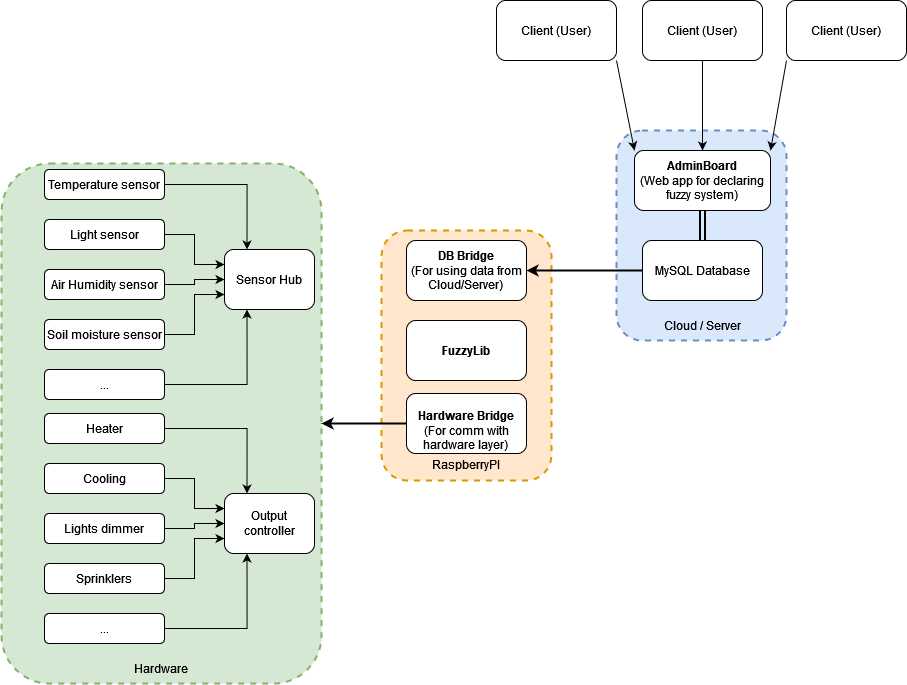

The diagram above was exported from draw.io. Its source (the exported page's mxGraphModel, read from the mxfile embedded in the PNG):
<mxGraphModel dx="2067" dy="629" grid="1" gridSize="10" guides="1" tooltips="1" connect="1" arrows="1" fold="1" page="1" pageScale="1" pageWidth="827" pageHeight="1169" math="0" shadow="0">
  <root>
    <mxCell id="0" />
    <mxCell id="1" parent="0" />
    <mxCell id="nfOJg59-UhTGjCzZ_byN-74" value="" style="rounded=1;whiteSpace=wrap;html=1;fillColor=#d5e8d4;dashed=1;strokeWidth=2;strokeColor=#82b366;" vertex="1" parent="1">
      <mxGeometry x="-90" y="173" width="320" height="520" as="geometry" />
    </mxCell>
    <mxCell id="nfOJg59-UhTGjCzZ_byN-19" value="" style="rounded=1;whiteSpace=wrap;html=1;fillColor=#ffe6cc;dashed=1;strokeWidth=2;strokeColor=#d79b00;" vertex="1" parent="1">
      <mxGeometry x="290" y="240" width="170" height="250" as="geometry" />
    </mxCell>
    <mxCell id="nfOJg59-UhTGjCzZ_byN-16" value="" style="rounded=1;whiteSpace=wrap;html=1;fillColor=#dae8fc;dashed=1;strokeWidth=2;strokeColor=#6c8ebf;" vertex="1" parent="1">
      <mxGeometry x="525" y="140" width="170" height="210" as="geometry" />
    </mxCell>
    <mxCell id="nfOJg59-UhTGjCzZ_byN-3" value="" style="edgeStyle=orthogonalEdgeStyle;rounded=0;orthogonalLoop=1;jettySize=auto;html=1;shape=link;strokeWidth=2;" edge="1" parent="1" source="nfOJg59-UhTGjCzZ_byN-1" target="nfOJg59-UhTGjCzZ_byN-2">
      <mxGeometry relative="1" as="geometry" />
    </mxCell>
    <mxCell id="nfOJg59-UhTGjCzZ_byN-1" value="&lt;div&gt;&lt;b&gt;AdminBoard&lt;/b&gt;&lt;/div&gt;&lt;div&gt;(Web app for declaring fuzzy system)&lt;br&gt;&lt;/div&gt;" style="rounded=1;whiteSpace=wrap;html=1;" vertex="1" parent="1">
      <mxGeometry x="543" y="160" width="136" height="60" as="geometry" />
    </mxCell>
    <mxCell id="nfOJg59-UhTGjCzZ_byN-6" value="" style="edgeStyle=orthogonalEdgeStyle;rounded=0;orthogonalLoop=1;jettySize=auto;html=1;strokeWidth=2;" edge="1" parent="1" source="nfOJg59-UhTGjCzZ_byN-2" target="nfOJg59-UhTGjCzZ_byN-4">
      <mxGeometry relative="1" as="geometry" />
    </mxCell>
    <mxCell id="nfOJg59-UhTGjCzZ_byN-2" value="MySQL Database " style="rounded=1;whiteSpace=wrap;html=1;" vertex="1" parent="1">
      <mxGeometry x="551" y="250" width="120" height="60" as="geometry" />
    </mxCell>
    <mxCell id="nfOJg59-UhTGjCzZ_byN-4" value="&lt;div&gt;&lt;b&gt;DB Bridge&lt;br&gt;&lt;/b&gt;&lt;/div&gt;&lt;div&gt;(For using data from&lt;/div&gt;&lt;div&gt;Cloud/Server)&lt;br&gt;&lt;/div&gt;" style="rounded=1;whiteSpace=wrap;html=1;" vertex="1" parent="1">
      <mxGeometry x="315" y="250" width="120" height="60" as="geometry" />
    </mxCell>
    <mxCell id="nfOJg59-UhTGjCzZ_byN-11" style="rounded=0;orthogonalLoop=1;jettySize=auto;html=1;exitX=1;exitY=1;exitDx=0;exitDy=0;entryX=0;entryY=0;entryDx=0;entryDy=0;strokeWidth=1;" edge="1" parent="1" source="nfOJg59-UhTGjCzZ_byN-7" target="nfOJg59-UhTGjCzZ_byN-1">
      <mxGeometry relative="1" as="geometry" />
    </mxCell>
    <mxCell id="nfOJg59-UhTGjCzZ_byN-7" value="Client (User)" style="rounded=1;whiteSpace=wrap;html=1;" vertex="1" parent="1">
      <mxGeometry x="405" y="10" width="120" height="60" as="geometry" />
    </mxCell>
    <mxCell id="nfOJg59-UhTGjCzZ_byN-14" style="edgeStyle=none;rounded=0;orthogonalLoop=1;jettySize=auto;html=1;exitX=0.5;exitY=1;exitDx=0;exitDy=0;entryX=0.5;entryY=0;entryDx=0;entryDy=0;strokeWidth=1;" edge="1" parent="1" source="nfOJg59-UhTGjCzZ_byN-8" target="nfOJg59-UhTGjCzZ_byN-1">
      <mxGeometry relative="1" as="geometry" />
    </mxCell>
    <mxCell id="nfOJg59-UhTGjCzZ_byN-8" value="Client (User)" style="rounded=1;whiteSpace=wrap;html=1;" vertex="1" parent="1">
      <mxGeometry x="551" y="10" width="120" height="60" as="geometry" />
    </mxCell>
    <mxCell id="nfOJg59-UhTGjCzZ_byN-13" style="edgeStyle=none;rounded=0;orthogonalLoop=1;jettySize=auto;html=1;exitX=0;exitY=1;exitDx=0;exitDy=0;entryX=1;entryY=0;entryDx=0;entryDy=0;strokeWidth=1;" edge="1" parent="1" source="nfOJg59-UhTGjCzZ_byN-9" target="nfOJg59-UhTGjCzZ_byN-1">
      <mxGeometry relative="1" as="geometry" />
    </mxCell>
    <mxCell id="nfOJg59-UhTGjCzZ_byN-9" value="Client (User)" style="rounded=1;whiteSpace=wrap;html=1;" vertex="1" parent="1">
      <mxGeometry x="695" y="10" width="120" height="60" as="geometry" />
    </mxCell>
    <mxCell id="nfOJg59-UhTGjCzZ_byN-17" value="RaspberryPI" style="text;html=1;strokeColor=none;fillColor=none;align=center;verticalAlign=middle;whiteSpace=wrap;rounded=0;dashed=1;" vertex="1" parent="1">
      <mxGeometry x="300" y="459" width="150" height="30" as="geometry" />
    </mxCell>
    <mxCell id="nfOJg59-UhTGjCzZ_byN-18" value="&lt;b&gt;FuzzyLib&lt;/b&gt;" style="rounded=1;whiteSpace=wrap;html=1;strokeWidth=1;" vertex="1" parent="1">
      <mxGeometry x="315" y="330" width="120" height="60" as="geometry" />
    </mxCell>
    <mxCell id="nfOJg59-UhTGjCzZ_byN-20" value="Cloud / Server" style="text;html=1;strokeColor=none;fillColor=none;align=center;verticalAlign=middle;whiteSpace=wrap;rounded=0;dashed=1;" vertex="1" parent="1">
      <mxGeometry x="536" y="320" width="150" height="30" as="geometry" />
    </mxCell>
    <mxCell id="nfOJg59-UhTGjCzZ_byN-62" style="edgeStyle=orthogonalEdgeStyle;rounded=0;orthogonalLoop=1;jettySize=auto;html=1;exitX=1;exitY=0.5;exitDx=0;exitDy=0;entryX=0.25;entryY=0;entryDx=0;entryDy=0;fontColor=default;labelBackgroundColor=default;" edge="1" parent="1" source="nfOJg59-UhTGjCzZ_byN-63" target="nfOJg59-UhTGjCzZ_byN-72">
      <mxGeometry relative="1" as="geometry" />
    </mxCell>
    <mxCell id="nfOJg59-UhTGjCzZ_byN-63" value="Temperature sensor" style="rounded=1;whiteSpace=wrap;html=1;labelBackgroundColor=default;" vertex="1" parent="1">
      <mxGeometry x="-47" y="179" width="120" height="30" as="geometry" />
    </mxCell>
    <mxCell id="nfOJg59-UhTGjCzZ_byN-64" style="edgeStyle=orthogonalEdgeStyle;rounded=0;orthogonalLoop=1;jettySize=auto;html=1;entryX=0;entryY=0.25;entryDx=0;entryDy=0;fontColor=default;labelBackgroundColor=default;" edge="1" parent="1" source="nfOJg59-UhTGjCzZ_byN-65" target="nfOJg59-UhTGjCzZ_byN-72">
      <mxGeometry relative="1" as="geometry" />
    </mxCell>
    <mxCell id="nfOJg59-UhTGjCzZ_byN-65" value="Light sensor" style="rounded=1;whiteSpace=wrap;html=1;labelBackgroundColor=default;" vertex="1" parent="1">
      <mxGeometry x="-47" y="229" width="120" height="30" as="geometry" />
    </mxCell>
    <mxCell id="nfOJg59-UhTGjCzZ_byN-66" style="edgeStyle=orthogonalEdgeStyle;rounded=0;orthogonalLoop=1;jettySize=auto;html=1;entryX=0;entryY=0.5;entryDx=0;entryDy=0;fontColor=default;labelBackgroundColor=default;" edge="1" parent="1" source="nfOJg59-UhTGjCzZ_byN-67" target="nfOJg59-UhTGjCzZ_byN-72">
      <mxGeometry relative="1" as="geometry" />
    </mxCell>
    <mxCell id="nfOJg59-UhTGjCzZ_byN-67" value="Air Humidity sensor" style="rounded=1;whiteSpace=wrap;html=1;labelBackgroundColor=default;" vertex="1" parent="1">
      <mxGeometry x="-47" y="279" width="120" height="30" as="geometry" />
    </mxCell>
    <mxCell id="nfOJg59-UhTGjCzZ_byN-68" style="edgeStyle=orthogonalEdgeStyle;rounded=0;orthogonalLoop=1;jettySize=auto;html=1;entryX=0;entryY=0.75;entryDx=0;entryDy=0;fontColor=default;labelBackgroundColor=default;" edge="1" parent="1" source="nfOJg59-UhTGjCzZ_byN-69" target="nfOJg59-UhTGjCzZ_byN-72">
      <mxGeometry relative="1" as="geometry" />
    </mxCell>
    <mxCell id="nfOJg59-UhTGjCzZ_byN-69" value="Soil moisture sensor" style="rounded=1;whiteSpace=wrap;html=1;labelBackgroundColor=default;" vertex="1" parent="1">
      <mxGeometry x="-47" y="329" width="120" height="30" as="geometry" />
    </mxCell>
    <mxCell id="nfOJg59-UhTGjCzZ_byN-70" style="edgeStyle=orthogonalEdgeStyle;rounded=0;orthogonalLoop=1;jettySize=auto;html=1;entryX=0.25;entryY=1;entryDx=0;entryDy=0;fontColor=default;labelBackgroundColor=default;" edge="1" parent="1" source="nfOJg59-UhTGjCzZ_byN-71" target="nfOJg59-UhTGjCzZ_byN-72">
      <mxGeometry relative="1" as="geometry" />
    </mxCell>
    <mxCell id="nfOJg59-UhTGjCzZ_byN-71" value="..." style="rounded=1;whiteSpace=wrap;html=1;labelBackgroundColor=default;" vertex="1" parent="1">
      <mxGeometry x="-47" y="379" width="120" height="30" as="geometry" />
    </mxCell>
    <mxCell id="nfOJg59-UhTGjCzZ_byN-72" value="Sensor Hub" style="rounded=1;whiteSpace=wrap;html=1;labelBackgroundColor=default;" vertex="1" parent="1">
      <mxGeometry x="133" y="259" width="90" height="60" as="geometry" />
    </mxCell>
    <mxCell id="nfOJg59-UhTGjCzZ_byN-75" style="edgeStyle=orthogonalEdgeStyle;rounded=0;orthogonalLoop=1;jettySize=auto;html=1;exitX=1;exitY=0.5;exitDx=0;exitDy=0;entryX=0.25;entryY=0;entryDx=0;entryDy=0;fontColor=default;labelBackgroundColor=default;" edge="1" parent="1" source="nfOJg59-UhTGjCzZ_byN-76" target="nfOJg59-UhTGjCzZ_byN-85">
      <mxGeometry relative="1" as="geometry" />
    </mxCell>
    <mxCell id="nfOJg59-UhTGjCzZ_byN-76" value="Heater" style="rounded=1;whiteSpace=wrap;html=1;labelBackgroundColor=default;" vertex="1" parent="1">
      <mxGeometry x="-47" y="423" width="120" height="30" as="geometry" />
    </mxCell>
    <mxCell id="nfOJg59-UhTGjCzZ_byN-77" style="edgeStyle=orthogonalEdgeStyle;rounded=0;orthogonalLoop=1;jettySize=auto;html=1;entryX=0;entryY=0.25;entryDx=0;entryDy=0;fontColor=default;labelBackgroundColor=default;" edge="1" parent="1" source="nfOJg59-UhTGjCzZ_byN-78" target="nfOJg59-UhTGjCzZ_byN-85">
      <mxGeometry relative="1" as="geometry" />
    </mxCell>
    <mxCell id="nfOJg59-UhTGjCzZ_byN-78" value="Cooling" style="rounded=1;whiteSpace=wrap;html=1;labelBackgroundColor=default;" vertex="1" parent="1">
      <mxGeometry x="-47" y="473" width="120" height="30" as="geometry" />
    </mxCell>
    <mxCell id="nfOJg59-UhTGjCzZ_byN-79" style="edgeStyle=orthogonalEdgeStyle;rounded=0;orthogonalLoop=1;jettySize=auto;html=1;entryX=0;entryY=0.5;entryDx=0;entryDy=0;fontColor=default;labelBackgroundColor=default;" edge="1" parent="1" source="nfOJg59-UhTGjCzZ_byN-80" target="nfOJg59-UhTGjCzZ_byN-85">
      <mxGeometry relative="1" as="geometry" />
    </mxCell>
    <mxCell id="nfOJg59-UhTGjCzZ_byN-80" value="&lt;span&gt;Lights dimmer&lt;/span&gt;" style="rounded=1;whiteSpace=wrap;html=1;labelBackgroundColor=default;" vertex="1" parent="1">
      <mxGeometry x="-47" y="523" width="120" height="30" as="geometry" />
    </mxCell>
    <mxCell id="nfOJg59-UhTGjCzZ_byN-81" style="edgeStyle=orthogonalEdgeStyle;rounded=0;orthogonalLoop=1;jettySize=auto;html=1;entryX=0;entryY=0.75;entryDx=0;entryDy=0;fontColor=default;labelBackgroundColor=default;" edge="1" parent="1" source="nfOJg59-UhTGjCzZ_byN-82" target="nfOJg59-UhTGjCzZ_byN-85">
      <mxGeometry relative="1" as="geometry" />
    </mxCell>
    <mxCell id="nfOJg59-UhTGjCzZ_byN-82" value="Sprinklers" style="rounded=1;whiteSpace=wrap;html=1;labelBackgroundColor=default;" vertex="1" parent="1">
      <mxGeometry x="-47" y="573" width="120" height="30" as="geometry" />
    </mxCell>
    <mxCell id="nfOJg59-UhTGjCzZ_byN-83" style="edgeStyle=orthogonalEdgeStyle;rounded=0;orthogonalLoop=1;jettySize=auto;html=1;entryX=0.25;entryY=1;entryDx=0;entryDy=0;fontColor=default;labelBackgroundColor=default;" edge="1" parent="1" source="nfOJg59-UhTGjCzZ_byN-84" target="nfOJg59-UhTGjCzZ_byN-85">
      <mxGeometry relative="1" as="geometry" />
    </mxCell>
    <mxCell id="nfOJg59-UhTGjCzZ_byN-84" value="..." style="rounded=1;whiteSpace=wrap;html=1;labelBackgroundColor=default;" vertex="1" parent="1">
      <mxGeometry x="-47" y="623" width="120" height="30" as="geometry" />
    </mxCell>
    <mxCell id="nfOJg59-UhTGjCzZ_byN-85" value="Output controller" style="rounded=1;whiteSpace=wrap;html=1;labelBackgroundColor=default;" vertex="1" parent="1">
      <mxGeometry x="133" y="503" width="90" height="60" as="geometry" />
    </mxCell>
    <mxCell id="nfOJg59-UhTGjCzZ_byN-87" value="Hardware" style="text;html=1;strokeColor=none;fillColor=none;align=center;verticalAlign=middle;whiteSpace=wrap;rounded=0;dashed=1;" vertex="1" parent="1">
      <mxGeometry x="-5" y="663" width="150" height="30" as="geometry" />
    </mxCell>
    <mxCell id="nfOJg59-UhTGjCzZ_byN-91" style="edgeStyle=none;rounded=0;orthogonalLoop=1;jettySize=auto;html=1;exitX=0;exitY=0.5;exitDx=0;exitDy=0;entryX=1;entryY=0.5;entryDx=0;entryDy=0;strokeWidth=2;" edge="1" parent="1" source="nfOJg59-UhTGjCzZ_byN-89" target="nfOJg59-UhTGjCzZ_byN-74">
      <mxGeometry relative="1" as="geometry" />
    </mxCell>
    <mxCell id="nfOJg59-UhTGjCzZ_byN-89" value="&lt;div&gt;&lt;br&gt;&lt;/div&gt;&lt;div&gt;&lt;b&gt;Hardware Bridge&lt;/b&gt;&lt;br&gt;&lt;/div&gt;&lt;div&gt;(For comm with hardware layer)&lt;br&gt;&lt;b&gt;&lt;/b&gt;&lt;/div&gt;" style="rounded=1;whiteSpace=wrap;html=1;strokeWidth=1;" vertex="1" parent="1">
      <mxGeometry x="315" y="403" width="120" height="60" as="geometry" />
    </mxCell>
  </root>
</mxGraphModel>